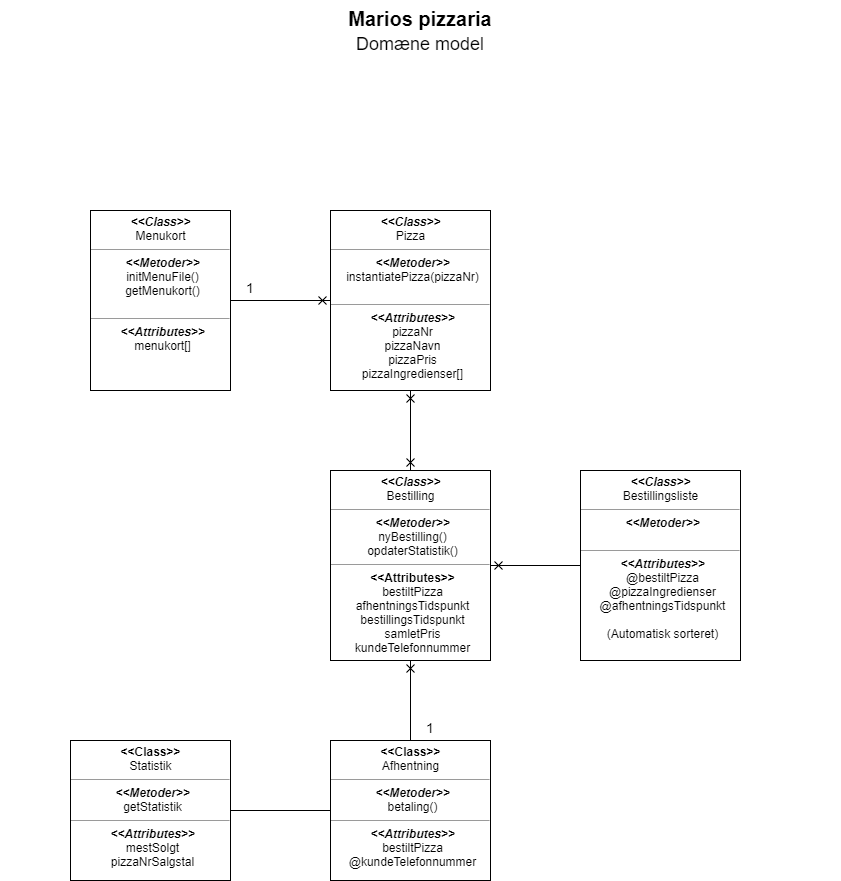

The diagram above was exported from draw.io. Its source (the exported page's mxGraphModel, read from the mxfile embedded in the PNG):
<mxGraphModel dx="1422" dy="723" grid="1" gridSize="10" guides="1" tooltips="1" connect="1" arrows="1" fold="1" page="1" pageScale="1" pageWidth="850" pageHeight="1100" background="#ffffff" math="0" shadow="0">
  <root>
    <mxCell id="0" />
    <mxCell id="1" parent="0" />
    <mxCell id="697zLmBRxiftGDBjkrzZ-8" style="edgeStyle=orthogonalEdgeStyle;rounded=0;orthogonalLoop=1;jettySize=auto;html=1;exitX=0;exitY=0.5;exitDx=0;exitDy=0;entryX=1;entryY=0.5;entryDx=0;entryDy=0;fontSize=20;endArrow=none;endFill=0;startArrow=cross;startFill=0;" edge="1" parent="1" source="5d2195bd80daf111-15" target="697zLmBRxiftGDBjkrzZ-1">
      <mxGeometry relative="1" as="geometry" />
    </mxCell>
    <mxCell id="697zLmBRxiftGDBjkrzZ-9" style="edgeStyle=orthogonalEdgeStyle;rounded=0;orthogonalLoop=1;jettySize=auto;html=1;exitX=0.5;exitY=1;exitDx=0;exitDy=0;entryX=0.5;entryY=0;entryDx=0;entryDy=0;endArrow=cross;endFill=0;fontSize=20;startArrow=cross;startFill=0;" edge="1" parent="1" source="5d2195bd80daf111-15" target="697zLmBRxiftGDBjkrzZ-2">
      <mxGeometry relative="1" as="geometry" />
    </mxCell>
    <mxCell id="5d2195bd80daf111-15" value="&lt;p style=&quot;margin: 4px 0px 0px&quot;&gt;&lt;i&gt;&lt;b&gt;&amp;lt;&amp;lt;Class&amp;gt;&amp;gt;&lt;br&gt;&lt;/b&gt;&lt;/i&gt;Pizza&lt;/p&gt;&lt;hr size=&quot;1&quot;&gt;&lt;p style=&quot;margin: 0px ; margin-left: 4px&quot;&gt;&lt;b&gt;&lt;i&gt;&amp;lt;&amp;lt;Metoder&amp;gt;&amp;gt;&lt;/i&gt;&lt;/b&gt;&lt;/p&gt;&lt;p style=&quot;margin: 0px ; margin-left: 4px&quot;&gt;instantiatePizza(pizzaNr)&lt;br&gt;&lt;br&gt;&lt;/p&gt;&lt;hr size=&quot;1&quot;&gt;&lt;p style=&quot;margin: 0px ; margin-left: 4px&quot;&gt;&lt;b&gt;&lt;i&gt;&amp;lt;&amp;lt;Attributes&amp;gt;&amp;gt;&lt;/i&gt;&lt;/b&gt;&lt;/p&gt;&lt;p style=&quot;margin: 0px ; margin-left: 4px&quot;&gt;pizzaNr&lt;/p&gt;&lt;p style=&quot;margin: 0px ; margin-left: 4px&quot;&gt;pizzaNavn&lt;/p&gt;&lt;p style=&quot;margin: 0px ; margin-left: 4px&quot;&gt;pizzaPris&lt;/p&gt;&lt;p style=&quot;margin: 0px ; margin-left: 4px&quot;&gt;pizzaIngredienser[]&lt;/p&gt;" style="verticalAlign=top;align=center;overflow=fill;fontSize=12;fontFamily=Helvetica;html=1;rounded=0;shadow=0;comic=0;labelBackgroundColor=none;strokeColor=#000000;strokeWidth=1;fillColor=#ffffff;" parent="1" vertex="1">
      <mxGeometry x="330" y="220" width="160" height="180" as="geometry" />
    </mxCell>
    <mxCell id="697zLmBRxiftGDBjkrzZ-1" value="&lt;p style=&quot;margin: 4px 0px 0px&quot;&gt;&lt;i&gt;&lt;b&gt;&amp;lt;&amp;lt;Class&amp;gt;&amp;gt;&lt;/b&gt;&lt;br&gt;&lt;/i&gt;Menukort&lt;/p&gt;&lt;hr size=&quot;1&quot;&gt;&lt;p style=&quot;margin: 0px ; margin-left: 4px&quot;&gt;&lt;i&gt;&lt;b&gt;&amp;lt;&amp;lt;Metoder&amp;gt;&amp;gt;&lt;/b&gt;&lt;/i&gt;&lt;/p&gt;&lt;p style=&quot;margin: 0px ; margin-left: 4px&quot;&gt;initMenuFile()&lt;/p&gt;&lt;p style=&quot;margin: 0px ; margin-left: 4px&quot;&gt;getMenukort()&lt;br&gt;&lt;br&gt;&lt;/p&gt;&lt;hr size=&quot;1&quot;&gt;&lt;p style=&quot;margin: 0px ; margin-left: 4px&quot;&gt;&lt;i&gt;&lt;b&gt;&amp;lt;&amp;lt;Attributes&amp;gt;&amp;gt;&lt;/b&gt;&lt;/i&gt;&lt;/p&gt;&lt;p style=&quot;margin: 0px ; margin-left: 4px&quot;&gt;menukort[]&lt;/p&gt;" style="verticalAlign=top;align=center;overflow=fill;fontSize=12;fontFamily=Helvetica;html=1;rounded=0;shadow=0;comic=0;labelBackgroundColor=none;strokeColor=#000000;strokeWidth=1;fillColor=#ffffff;" vertex="1" parent="1">
      <mxGeometry x="90" y="220" width="140" height="180" as="geometry" />
    </mxCell>
    <mxCell id="697zLmBRxiftGDBjkrzZ-10" style="edgeStyle=orthogonalEdgeStyle;rounded=0;orthogonalLoop=1;jettySize=auto;html=1;exitX=1;exitY=0.5;exitDx=0;exitDy=0;entryX=0;entryY=0.5;entryDx=0;entryDy=0;endArrow=none;endFill=0;fontSize=20;startArrow=cross;startFill=0;" edge="1" parent="1" source="697zLmBRxiftGDBjkrzZ-2" target="697zLmBRxiftGDBjkrzZ-3">
      <mxGeometry relative="1" as="geometry" />
    </mxCell>
    <mxCell id="697zLmBRxiftGDBjkrzZ-12" style="edgeStyle=orthogonalEdgeStyle;rounded=0;orthogonalLoop=1;jettySize=auto;html=1;exitX=0.5;exitY=1;exitDx=0;exitDy=0;entryX=0.5;entryY=0;entryDx=0;entryDy=0;endArrow=none;endFill=0;fontSize=20;startArrow=cross;startFill=0;" edge="1" parent="1" source="697zLmBRxiftGDBjkrzZ-2" target="697zLmBRxiftGDBjkrzZ-4">
      <mxGeometry relative="1" as="geometry" />
    </mxCell>
    <mxCell id="697zLmBRxiftGDBjkrzZ-2" value="&lt;p style=&quot;margin: 4px 0px 0px&quot;&gt;&lt;i&gt;&lt;b&gt;&amp;lt;&amp;lt;Class&amp;gt;&amp;gt;&lt;br&gt;&lt;/b&gt;&lt;/i&gt;Bestilling&lt;/p&gt;&lt;hr size=&quot;1&quot;&gt;&lt;p style=&quot;margin: 0px ; margin-left: 4px&quot;&gt;&lt;i&gt;&lt;b&gt;&amp;lt;&amp;lt;Metoder&amp;gt;&amp;gt;&lt;/b&gt;&lt;/i&gt;&lt;/p&gt;&lt;p style=&quot;margin: 0px ; margin-left: 4px&quot;&gt;nyBestilling()&lt;br&gt;&lt;/p&gt;&lt;p style=&quot;margin: 0px ; margin-left: 4px&quot;&gt;opdaterStatistik()&lt;/p&gt;&lt;hr size=&quot;1&quot;&gt;&lt;p style=&quot;margin: 0px ; margin-left: 4px&quot;&gt;&lt;b&gt;&amp;lt;&amp;lt;Attributes&amp;gt;&amp;gt;&lt;/b&gt;&lt;/p&gt;&lt;p style=&quot;margin: 0px ; margin-left: 4px&quot;&gt;bestiltPizza&lt;/p&gt;&lt;p style=&quot;margin: 0px ; margin-left: 4px&quot;&gt;afhentningsTidspunkt&lt;/p&gt;&lt;p style=&quot;margin: 0px ; margin-left: 4px&quot;&gt;bestillingsTidspunkt&lt;/p&gt;&lt;p style=&quot;margin: 0px ; margin-left: 4px&quot;&gt;samletPris&lt;/p&gt;&lt;p style=&quot;margin: 0px ; margin-left: 4px&quot;&gt;kundeTelefonnummer&lt;/p&gt;" style="verticalAlign=top;align=center;overflow=fill;fontSize=12;fontFamily=Helvetica;html=1;rounded=0;shadow=0;comic=0;labelBackgroundColor=none;strokeColor=#000000;strokeWidth=1;fillColor=#ffffff;" vertex="1" parent="1">
      <mxGeometry x="330" y="480" width="160" height="190" as="geometry" />
    </mxCell>
    <mxCell id="697zLmBRxiftGDBjkrzZ-3" value="&lt;p style=&quot;margin: 4px 0px 0px&quot;&gt;&lt;i style=&quot;font-weight: bold&quot;&gt;&amp;lt;&amp;lt;Class&amp;gt;&amp;gt;&lt;/i&gt;&lt;br&gt;Bestillingsliste&lt;/p&gt;&lt;hr size=&quot;1&quot;&gt;&lt;p style=&quot;margin: 0px ; margin-left: 4px&quot;&gt;&lt;i&gt;&lt;b&gt;&amp;lt;&amp;lt;Metoder&amp;gt;&amp;gt;&lt;/b&gt;&lt;/i&gt;&lt;/p&gt;&lt;p style=&quot;margin: 0px ; margin-left: 4px&quot;&gt;&lt;br&gt;&lt;/p&gt;&lt;hr size=&quot;1&quot;&gt;&lt;p style=&quot;margin: 0px ; margin-left: 4px&quot;&gt;&lt;i&gt;&lt;b&gt;&amp;lt;&amp;lt;Attributes&amp;gt;&amp;gt;&lt;/b&gt;&lt;/i&gt;&lt;/p&gt;&lt;p style=&quot;margin: 0px ; margin-left: 4px&quot;&gt;@bestiltPizza&lt;/p&gt;&lt;p style=&quot;margin: 0px ; margin-left: 4px&quot;&gt;@pizzaIngredienser&lt;/p&gt;&lt;p style=&quot;margin: 0px ; margin-left: 4px&quot;&gt;@afhentningsTidspunkt&lt;/p&gt;&lt;p style=&quot;margin: 0px ; margin-left: 4px&quot;&gt;&lt;br&gt;&lt;/p&gt;&lt;p style=&quot;margin: 0px ; margin-left: 4px&quot;&gt;(Automatisk sorteret)&lt;/p&gt;" style="verticalAlign=top;align=center;overflow=fill;fontSize=12;fontFamily=Helvetica;html=1;rounded=0;shadow=0;comic=0;labelBackgroundColor=none;strokeColor=#000000;strokeWidth=1;fillColor=#ffffff;" vertex="1" parent="1">
      <mxGeometry x="580" y="480" width="160" height="190" as="geometry" />
    </mxCell>
    <mxCell id="697zLmBRxiftGDBjkrzZ-13" style="edgeStyle=orthogonalEdgeStyle;rounded=0;orthogonalLoop=1;jettySize=auto;html=1;exitX=0;exitY=0.5;exitDx=0;exitDy=0;entryX=1;entryY=0.5;entryDx=0;entryDy=0;endArrow=none;endFill=0;fontSize=20;" edge="1" parent="1" source="697zLmBRxiftGDBjkrzZ-4" target="697zLmBRxiftGDBjkrzZ-7">
      <mxGeometry relative="1" as="geometry" />
    </mxCell>
    <mxCell id="697zLmBRxiftGDBjkrzZ-4" value="&lt;p style=&quot;margin: 4px 0px 0px&quot;&gt;&lt;b&gt;&amp;lt;&amp;lt;Class&amp;gt;&amp;gt;&lt;/b&gt;&lt;br&gt;Afhentning&lt;/p&gt;&lt;hr size=&quot;1&quot;&gt;&lt;p style=&quot;margin: 0px ; margin-left: 4px&quot;&gt;&lt;b&gt;&lt;i&gt;&amp;lt;&amp;lt;Metoder&amp;gt;&amp;gt;&lt;/i&gt;&lt;/b&gt;&lt;/p&gt;&lt;p style=&quot;margin: 0px ; margin-left: 4px&quot;&gt;betaling()&lt;/p&gt;&lt;hr size=&quot;1&quot;&gt;&lt;p style=&quot;margin: 0px ; margin-left: 4px&quot;&gt;&lt;b&gt;&lt;i&gt;&amp;lt;&amp;lt;Attributes&amp;gt;&amp;gt;&lt;/i&gt;&lt;/b&gt;&lt;/p&gt;&lt;p style=&quot;margin: 0px ; margin-left: 4px&quot;&gt;bestiltPizza&lt;/p&gt;&lt;p style=&quot;margin: 0px ; margin-left: 4px&quot;&gt;@kundeTelefonnummer&lt;/p&gt;&lt;p style=&quot;margin: 0px ; margin-left: 4px&quot;&gt;&lt;br&gt;&lt;/p&gt;" style="verticalAlign=top;align=center;overflow=fill;fontSize=12;fontFamily=Helvetica;html=1;rounded=0;shadow=0;comic=0;labelBackgroundColor=none;strokeColor=#000000;strokeWidth=1;fillColor=#ffffff;" vertex="1" parent="1">
      <mxGeometry x="330" y="750" width="160" height="140" as="geometry" />
    </mxCell>
    <mxCell id="697zLmBRxiftGDBjkrzZ-6" value="Marios pizzaria&lt;br style=&quot;font-size: 20px&quot;&gt;&lt;span style=&quot;font-weight: normal&quot;&gt;&lt;font style=&quot;font-size: 18px&quot;&gt;Domæne model&lt;/font&gt;&lt;/span&gt;" style="text;html=1;strokeColor=none;fillColor=none;align=center;verticalAlign=middle;whiteSpace=wrap;rounded=0;fontSize=20;fontStyle=1" vertex="1" parent="1">
      <mxGeometry y="10" width="840" height="60" as="geometry" />
    </mxCell>
    <mxCell id="697zLmBRxiftGDBjkrzZ-7" value="&lt;p style=&quot;margin: 4px 0px 0px&quot;&gt;&lt;b&gt;&amp;lt;&amp;lt;Class&amp;gt;&amp;gt;&lt;/b&gt;&lt;br&gt;Statistik&lt;/p&gt;&lt;hr size=&quot;1&quot;&gt;&lt;p style=&quot;margin: 0px ; margin-left: 4px&quot;&gt;&lt;b&gt;&lt;i&gt;&amp;lt;&amp;lt;Metoder&amp;gt;&amp;gt;&lt;/i&gt;&lt;/b&gt;&lt;/p&gt;&lt;p style=&quot;margin: 0px ; margin-left: 4px&quot;&gt;getStatistik&lt;/p&gt;&lt;hr size=&quot;1&quot;&gt;&lt;p style=&quot;margin: 0px ; margin-left: 4px&quot;&gt;&lt;b&gt;&lt;i&gt;&amp;lt;&amp;lt;Attributes&amp;gt;&amp;gt;&lt;/i&gt;&lt;/b&gt;&lt;/p&gt;&lt;p style=&quot;margin: 0px ; margin-left: 4px&quot;&gt;mestSolgt&lt;/p&gt;&lt;p style=&quot;margin: 0px ; margin-left: 4px&quot;&gt;pizzaNrSalgstal&lt;/p&gt;&lt;p style=&quot;margin: 0px ; margin-left: 4px&quot;&gt;&lt;br&gt;&lt;/p&gt;" style="verticalAlign=top;align=center;overflow=fill;fontSize=12;fontFamily=Helvetica;html=1;rounded=0;shadow=0;comic=0;labelBackgroundColor=none;strokeColor=#000000;strokeWidth=1;fillColor=#ffffff;" vertex="1" parent="1">
      <mxGeometry x="70" y="750" width="160" height="140" as="geometry" />
    </mxCell>
    <mxCell id="697zLmBRxiftGDBjkrzZ-14" value="&lt;font style=&quot;font-size: 14px&quot;&gt;1&lt;/font&gt;" style="text;html=1;strokeColor=none;fillColor=none;align=center;verticalAlign=middle;whiteSpace=wrap;rounded=0;fontSize=20;" vertex="1" parent="1">
      <mxGeometry x="230" y="280" width="40" height="30" as="geometry" />
    </mxCell>
    <mxCell id="697zLmBRxiftGDBjkrzZ-15" value="&lt;font style=&quot;font-size: 14px&quot;&gt;1&lt;/font&gt;" style="text;html=1;strokeColor=none;fillColor=none;align=center;verticalAlign=middle;whiteSpace=wrap;rounded=0;fontSize=20;" vertex="1" parent="1">
      <mxGeometry x="410" y="720" width="40" height="30" as="geometry" />
    </mxCell>
  </root>
</mxGraphModel>